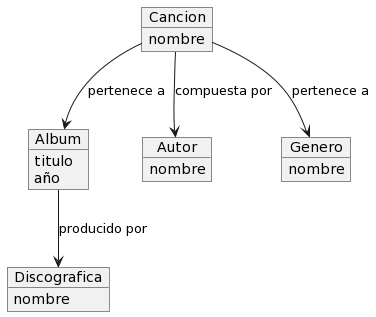

The diagram above was rendered by PlantUML. Its source (embedded in the PNG):
@startuml
object Album
Album : titulo
Album : año

object Autor
Autor : nombre

object Cancion
Cancion : nombre

object Discografica
Discografica : nombre

object Genero
Genero : nombre


Album --> Discografica : "producido por"
Cancion --> Autor : "compuesta por"
Cancion --> Genero : "pertenece a"
Cancion --> Album : "pertenece a"
@enduml